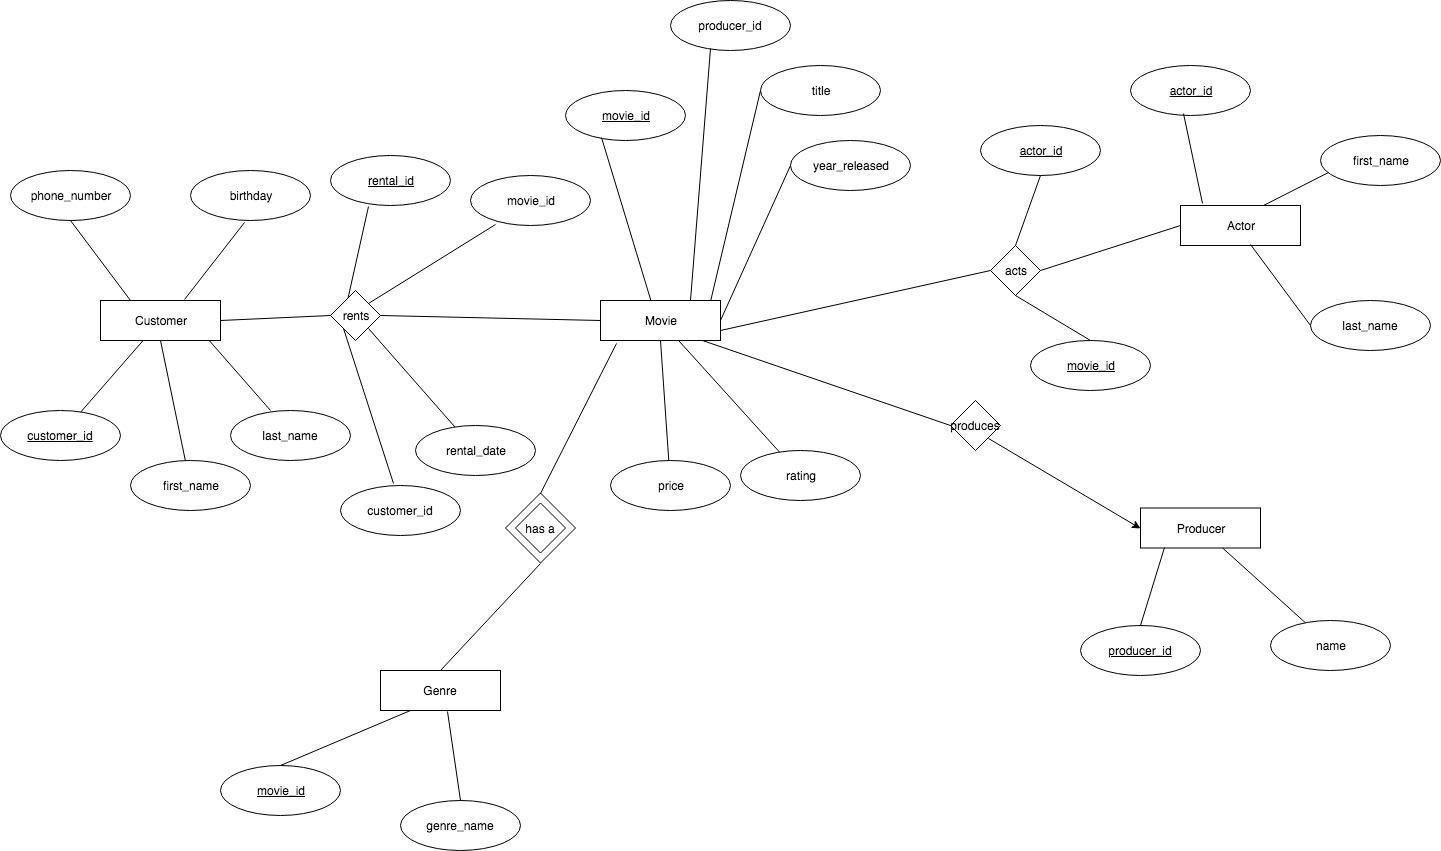

The diagram above was exported from draw.io. Its source (the exported page's mxGraphModel, read from the mxfile embedded in the PNG):
<mxGraphModel dx="758" dy="1634" grid="1" gridSize="10" guides="1" tooltips="1" connect="1" arrows="1" fold="1" page="1" pageScale="1" pageWidth="850" pageHeight="1100" math="0" shadow="0">
  <root>
    <mxCell id="0" />
    <mxCell id="1" parent="0" />
    <mxCell id="mO0CyOBC0lBRSw1eDXA_-12" value="&lt;u&gt;customer_id&lt;/u&gt;" style="ellipse;whiteSpace=wrap;html=1;" parent="1" vertex="1">
      <mxGeometry x="10" y="310" width="120" height="50" as="geometry" />
    </mxCell>
    <mxCell id="mO0CyOBC0lBRSw1eDXA_-13" value="phone_number" style="ellipse;whiteSpace=wrap;html=1;" parent="1" vertex="1">
      <mxGeometry x="20" y="70" width="120" height="50" as="geometry" />
    </mxCell>
    <mxCell id="mO0CyOBC0lBRSw1eDXA_-14" value="last_name" style="ellipse;whiteSpace=wrap;html=1;" parent="1" vertex="1">
      <mxGeometry x="240" y="310" width="120" height="50" as="geometry" />
    </mxCell>
    <mxCell id="mO0CyOBC0lBRSw1eDXA_-15" value="first_name" style="ellipse;whiteSpace=wrap;html=1;" parent="1" vertex="1">
      <mxGeometry x="140" y="360" width="120" height="50" as="geometry" />
    </mxCell>
    <mxCell id="mO0CyOBC0lBRSw1eDXA_-16" value="birthday" style="ellipse;whiteSpace=wrap;html=1;" parent="1" vertex="1">
      <mxGeometry x="200" y="70" width="120" height="50" as="geometry" />
    </mxCell>
    <mxCell id="mO0CyOBC0lBRSw1eDXA_-17" value="" style="endArrow=none;html=1;" parent="1" source="mO0CyOBC0lBRSw1eDXA_-12" target="mO0CyOBC0lBRSw1eDXA_-2" edge="1">
      <mxGeometry width="50" height="50" relative="1" as="geometry">
        <mxPoint x="45" y="280" as="sourcePoint" />
        <mxPoint x="95" y="230" as="targetPoint" />
      </mxGeometry>
    </mxCell>
    <mxCell id="mO0CyOBC0lBRSw1eDXA_-18" value="" style="endArrow=none;html=1;entryX=0.5;entryY=1;entryDx=0;entryDy=0;" parent="1" source="mO0CyOBC0lBRSw1eDXA_-15" target="mO0CyOBC0lBRSw1eDXA_-2" edge="1">
      <mxGeometry width="50" height="50" relative="1" as="geometry">
        <mxPoint x="140" y="325" as="sourcePoint" />
        <mxPoint x="190" y="275" as="targetPoint" />
      </mxGeometry>
    </mxCell>
    <mxCell id="mO0CyOBC0lBRSw1eDXA_-19" value="" style="endArrow=none;html=1;exitX=0.333;exitY=0;exitDx=0;exitDy=0;exitPerimeter=0;" parent="1" source="mO0CyOBC0lBRSw1eDXA_-14" edge="1">
      <mxGeometry width="50" height="50" relative="1" as="geometry">
        <mxPoint x="230" y="340" as="sourcePoint" />
        <mxPoint x="210" y="230" as="targetPoint" />
      </mxGeometry>
    </mxCell>
    <mxCell id="mO0CyOBC0lBRSw1eDXA_-2" value="Customer" style="rounded=0;whiteSpace=wrap;html=1;" parent="1" vertex="1">
      <mxGeometry x="110" y="200" width="120" height="40" as="geometry" />
    </mxCell>
    <mxCell id="mO0CyOBC0lBRSw1eDXA_-20" value="" style="endArrow=none;html=1;entryX=0.5;entryY=1;entryDx=0;entryDy=0;exitX=0.25;exitY=0;exitDx=0;exitDy=0;" parent="1" source="mO0CyOBC0lBRSw1eDXA_-2" target="mO0CyOBC0lBRSw1eDXA_-13" edge="1">
      <mxGeometry width="50" height="50" relative="1" as="geometry">
        <mxPoint x="10" y="480" as="sourcePoint" />
        <mxPoint x="60" y="430" as="targetPoint" />
      </mxGeometry>
    </mxCell>
    <mxCell id="mO0CyOBC0lBRSw1eDXA_-21" value="" style="endArrow=none;html=1;entryX=0.45;entryY=1.04;entryDx=0;entryDy=0;entryPerimeter=0;exitX=0.7;exitY=-0.025;exitDx=0;exitDy=0;exitPerimeter=0;" parent="1" source="mO0CyOBC0lBRSw1eDXA_-2" target="mO0CyOBC0lBRSw1eDXA_-16" edge="1">
      <mxGeometry width="50" height="50" relative="1" as="geometry">
        <mxPoint x="10" y="480" as="sourcePoint" />
        <mxPoint x="60" y="430" as="targetPoint" />
      </mxGeometry>
    </mxCell>
    <mxCell id="mO0CyOBC0lBRSw1eDXA_-22" value="&lt;u&gt;rental_id&lt;/u&gt;" style="ellipse;whiteSpace=wrap;html=1;" parent="1" vertex="1">
      <mxGeometry x="340" y="55" width="120" height="50" as="geometry" />
    </mxCell>
    <mxCell id="mO0CyOBC0lBRSw1eDXA_-23" value="movie_id" style="ellipse;whiteSpace=wrap;html=1;" parent="1" vertex="1">
      <mxGeometry x="480" y="75" width="120" height="50" as="geometry" />
    </mxCell>
    <mxCell id="mO0CyOBC0lBRSw1eDXA_-24" value="customer_id" style="ellipse;whiteSpace=wrap;html=1;" parent="1" vertex="1">
      <mxGeometry x="350" y="385" width="120" height="50" as="geometry" />
    </mxCell>
    <mxCell id="mO0CyOBC0lBRSw1eDXA_-26" value="rental_date" style="ellipse;whiteSpace=wrap;html=1;" parent="1" vertex="1">
      <mxGeometry x="425" y="325" width="120" height="50" as="geometry" />
    </mxCell>
    <mxCell id="mO0CyOBC0lBRSw1eDXA_-27" value="" style="endArrow=none;html=1;entryX=0.317;entryY=1.02;entryDx=0;entryDy=0;entryPerimeter=0;" parent="1" target="mO0CyOBC0lBRSw1eDXA_-22" edge="1">
      <mxGeometry width="50" height="50" relative="1" as="geometry">
        <mxPoint x="357" y="200" as="sourcePoint" />
        <mxPoint x="440" y="120" as="targetPoint" />
      </mxGeometry>
    </mxCell>
    <mxCell id="mO0CyOBC0lBRSw1eDXA_-28" value="" style="endArrow=none;html=1;entryX=0.208;entryY=0.98;entryDx=0;entryDy=0;entryPerimeter=0;exitX=1;exitY=0;exitDx=0;exitDy=0;" parent="1" source="mO0CyOBC0lBRSw1eDXA_-7" target="mO0CyOBC0lBRSw1eDXA_-23" edge="1">
      <mxGeometry width="50" height="50" relative="1" as="geometry">
        <mxPoint x="435" y="202" as="sourcePoint" />
        <mxPoint x="60" y="460" as="targetPoint" />
      </mxGeometry>
    </mxCell>
    <mxCell id="mO0CyOBC0lBRSw1eDXA_-29" value="" style="endArrow=none;html=1;exitX=0.442;exitY=-0.04;exitDx=0;exitDy=0;exitPerimeter=0;entryX=0;entryY=1;entryDx=0;entryDy=0;" parent="1" source="mO0CyOBC0lBRSw1eDXA_-24" target="mO0CyOBC0lBRSw1eDXA_-7" edge="1">
      <mxGeometry width="50" height="50" relative="1" as="geometry">
        <mxPoint x="10" y="510" as="sourcePoint" />
        <mxPoint x="395" y="240" as="targetPoint" />
      </mxGeometry>
    </mxCell>
    <mxCell id="mO0CyOBC0lBRSw1eDXA_-31" value="" style="endArrow=none;html=1;entryX=1;entryY=1;entryDx=0;entryDy=0;" parent="1" source="mO0CyOBC0lBRSw1eDXA_-26" target="mO0CyOBC0lBRSw1eDXA_-7" edge="1">
      <mxGeometry width="50" height="50" relative="1" as="geometry">
        <mxPoint x="10" y="510" as="sourcePoint" />
        <mxPoint x="457.66666666666674" y="240" as="targetPoint" />
      </mxGeometry>
    </mxCell>
    <mxCell id="mO0CyOBC0lBRSw1eDXA_-33" value="price" style="ellipse;whiteSpace=wrap;html=1;" parent="1" vertex="1">
      <mxGeometry x="620" y="360" width="120" height="50" as="geometry" />
    </mxCell>
    <mxCell id="mO0CyOBC0lBRSw1eDXA_-38" value="" style="endArrow=none;html=1;entryX=0.5;entryY=1;entryDx=0;entryDy=0;" parent="1" source="mO0CyOBC0lBRSw1eDXA_-33" edge="1">
      <mxGeometry width="50" height="50" relative="1" as="geometry">
        <mxPoint x="100" y="510" as="sourcePoint" />
        <mxPoint x="670" y="240" as="targetPoint" />
      </mxGeometry>
    </mxCell>
    <mxCell id="mO0CyOBC0lBRSw1eDXA_-41" value="title" style="ellipse;whiteSpace=wrap;html=1;" parent="1" vertex="1">
      <mxGeometry x="770" y="-35" width="120" height="50" as="geometry" />
    </mxCell>
    <mxCell id="mO0CyOBC0lBRSw1eDXA_-42" value="&lt;u&gt;movie_id&lt;/u&gt;" style="ellipse;whiteSpace=wrap;html=1;" parent="1" vertex="1">
      <mxGeometry x="575" y="-10" width="120" height="50" as="geometry" />
    </mxCell>
    <mxCell id="mO0CyOBC0lBRSw1eDXA_-43" value="rating" style="ellipse;whiteSpace=wrap;html=1;" parent="1" vertex="1">
      <mxGeometry x="750" y="350" width="120" height="50" as="geometry" />
    </mxCell>
    <mxCell id="mO0CyOBC0lBRSw1eDXA_-44" value="" style="endArrow=none;html=1;entryX=0.3;entryY=0.94;entryDx=0;entryDy=0;exitX=0.425;exitY=0.05;exitDx=0;exitDy=0;exitPerimeter=0;entryPerimeter=0;" parent="1" source="mO0CyOBC0lBRSw1eDXA_-3" target="mO0CyOBC0lBRSw1eDXA_-42" edge="1">
      <mxGeometry width="50" height="50" relative="1" as="geometry">
        <mxPoint x="390" y="510" as="sourcePoint" />
        <mxPoint x="440" y="460" as="targetPoint" />
      </mxGeometry>
    </mxCell>
    <mxCell id="mO0CyOBC0lBRSw1eDXA_-45" value="" style="endArrow=none;html=1;entryX=0;entryY=0.5;entryDx=0;entryDy=0;exitX=0.917;exitY=0.025;exitDx=0;exitDy=0;exitPerimeter=0;" parent="1" source="mO0CyOBC0lBRSw1eDXA_-3" target="mO0CyOBC0lBRSw1eDXA_-41" edge="1">
      <mxGeometry width="50" height="50" relative="1" as="geometry">
        <mxPoint x="390" y="510" as="sourcePoint" />
        <mxPoint x="440" y="460" as="targetPoint" />
      </mxGeometry>
    </mxCell>
    <mxCell id="mO0CyOBC0lBRSw1eDXA_-46" value="" style="endArrow=none;html=1;exitX=1;exitY=0.5;exitDx=0;exitDy=0;entryX=0;entryY=0.5;entryDx=0;entryDy=0;" parent="1" source="mO0CyOBC0lBRSw1eDXA_-3" target="mO0CyOBC0lBRSw1eDXA_-40" edge="1">
      <mxGeometry width="50" height="50" relative="1" as="geometry">
        <mxPoint x="390" y="510" as="sourcePoint" />
        <mxPoint x="850" y="310" as="targetPoint" />
      </mxGeometry>
    </mxCell>
    <mxCell id="mO0CyOBC0lBRSw1eDXA_-47" value="" style="endArrow=none;html=1;" parent="1" source="mO0CyOBC0lBRSw1eDXA_-43" target="mO0CyOBC0lBRSw1eDXA_-3" edge="1">
      <mxGeometry width="50" height="50" relative="1" as="geometry">
        <mxPoint x="390" y="510" as="sourcePoint" />
        <mxPoint x="440" y="460" as="targetPoint" />
      </mxGeometry>
    </mxCell>
    <mxCell id="mO0CyOBC0lBRSw1eDXA_-7" value="rents" style="rhombus;whiteSpace=wrap;html=1;" parent="1" vertex="1">
      <mxGeometry x="340" y="190" width="50" height="50" as="geometry" />
    </mxCell>
    <mxCell id="a496P6XtzxmCSeJBFaq3-1" value="" style="endArrow=none;html=1;entryX=0;entryY=0.5;entryDx=0;entryDy=0;exitX=1;exitY=0.5;exitDx=0;exitDy=0;" edge="1" parent="1" source="mO0CyOBC0lBRSw1eDXA_-2" target="mO0CyOBC0lBRSw1eDXA_-7">
      <mxGeometry width="50" height="50" relative="1" as="geometry">
        <mxPoint x="10" y="510" as="sourcePoint" />
        <mxPoint x="60" y="460" as="targetPoint" />
      </mxGeometry>
    </mxCell>
    <mxCell id="a496P6XtzxmCSeJBFaq3-2" value="" style="endArrow=none;html=1;entryX=0;entryY=0.5;entryDx=0;entryDy=0;exitX=1;exitY=0.5;exitDx=0;exitDy=0;" edge="1" parent="1" source="mO0CyOBC0lBRSw1eDXA_-7">
      <mxGeometry width="50" height="50" relative="1" as="geometry">
        <mxPoint x="10" y="510" as="sourcePoint" />
        <mxPoint x="610" y="220" as="targetPoint" />
      </mxGeometry>
    </mxCell>
    <mxCell id="mO0CyOBC0lBRSw1eDXA_-40" value="year_released" style="ellipse;whiteSpace=wrap;html=1;" parent="1" vertex="1">
      <mxGeometry x="800" y="40" width="120" height="50" as="geometry" />
    </mxCell>
    <mxCell id="a496P6XtzxmCSeJBFaq3-3" value="producer_id" style="ellipse;whiteSpace=wrap;html=1;" vertex="1" parent="1">
      <mxGeometry x="680" y="-100" width="120" height="50" as="geometry" />
    </mxCell>
    <mxCell id="a496P6XtzxmCSeJBFaq3-4" value="" style="endArrow=none;html=1;entryX=0.333;entryY=0.96;entryDx=0;entryDy=0;entryPerimeter=0;exitX=0.75;exitY=0;exitDx=0;exitDy=0;" edge="1" parent="1" source="mO0CyOBC0lBRSw1eDXA_-3" target="a496P6XtzxmCSeJBFaq3-3">
      <mxGeometry width="50" height="50" relative="1" as="geometry">
        <mxPoint x="540" y="510" as="sourcePoint" />
        <mxPoint x="590" y="460" as="targetPoint" />
      </mxGeometry>
    </mxCell>
    <mxCell id="mO0CyOBC0lBRSw1eDXA_-3" value="Movie" style="rounded=0;whiteSpace=wrap;html=1;" parent="1" vertex="1">
      <mxGeometry x="610" y="200" width="120" height="40" as="geometry" />
    </mxCell>
    <mxCell id="a496P6XtzxmCSeJBFaq3-6" value="Genre" style="rounded=0;whiteSpace=wrap;html=1;" vertex="1" parent="1">
      <mxGeometry x="390" y="570" width="120" height="40" as="geometry" />
    </mxCell>
    <mxCell id="a496P6XtzxmCSeJBFaq3-10" value="" style="group" vertex="1" connectable="0" parent="1">
      <mxGeometry x="515" y="392.5" width="70" height="70" as="geometry" />
    </mxCell>
    <mxCell id="a496P6XtzxmCSeJBFaq3-8" value="" style="rhombus;whiteSpace=wrap;html=1;" vertex="1" parent="a496P6XtzxmCSeJBFaq3-10">
      <mxGeometry width="70" height="70" as="geometry" />
    </mxCell>
    <mxCell id="a496P6XtzxmCSeJBFaq3-7" value="has a" style="rhombus;whiteSpace=wrap;html=1;" vertex="1" parent="a496P6XtzxmCSeJBFaq3-10">
      <mxGeometry x="10" y="10" width="50" height="50" as="geometry" />
    </mxCell>
    <mxCell id="a496P6XtzxmCSeJBFaq3-11" value="" style="endArrow=none;html=1;entryX=0.133;entryY=1.075;entryDx=0;entryDy=0;entryPerimeter=0;exitX=0.5;exitY=0;exitDx=0;exitDy=0;" edge="1" parent="1" source="a496P6XtzxmCSeJBFaq3-8" target="mO0CyOBC0lBRSw1eDXA_-3">
      <mxGeometry width="50" height="50" relative="1" as="geometry">
        <mxPoint x="570" y="325" as="sourcePoint" />
        <mxPoint x="620" y="275" as="targetPoint" />
      </mxGeometry>
    </mxCell>
    <mxCell id="a496P6XtzxmCSeJBFaq3-12" value="" style="endArrow=none;html=1;entryX=0.5;entryY=1;entryDx=0;entryDy=0;exitX=0.5;exitY=0;exitDx=0;exitDy=0;" edge="1" parent="1" source="a496P6XtzxmCSeJBFaq3-6" target="a496P6XtzxmCSeJBFaq3-8">
      <mxGeometry width="50" height="50" relative="1" as="geometry">
        <mxPoint x="360" y="680" as="sourcePoint" />
        <mxPoint x="410" y="630" as="targetPoint" />
      </mxGeometry>
    </mxCell>
    <mxCell id="a496P6XtzxmCSeJBFaq3-13" value="genre_name" style="ellipse;whiteSpace=wrap;html=1;" vertex="1" parent="1">
      <mxGeometry x="410" y="700" width="120" height="50" as="geometry" />
    </mxCell>
    <mxCell id="a496P6XtzxmCSeJBFaq3-14" value="&lt;u&gt;movie_id&lt;/u&gt;" style="ellipse;whiteSpace=wrap;html=1;" vertex="1" parent="1">
      <mxGeometry x="230" y="665" width="120" height="50" as="geometry" />
    </mxCell>
    <mxCell id="a496P6XtzxmCSeJBFaq3-15" value="" style="endArrow=none;html=1;entryX=0.25;entryY=1;entryDx=0;entryDy=0;exitX=0.5;exitY=0;exitDx=0;exitDy=0;" edge="1" parent="1" source="a496P6XtzxmCSeJBFaq3-14" target="a496P6XtzxmCSeJBFaq3-6">
      <mxGeometry width="50" height="50" relative="1" as="geometry">
        <mxPoint x="20" y="820" as="sourcePoint" />
        <mxPoint x="70" y="770" as="targetPoint" />
      </mxGeometry>
    </mxCell>
    <mxCell id="a496P6XtzxmCSeJBFaq3-16" value="" style="endArrow=none;html=1;entryX=0.558;entryY=1.025;entryDx=0;entryDy=0;entryPerimeter=0;exitX=0.5;exitY=0;exitDx=0;exitDy=0;" edge="1" parent="1" source="a496P6XtzxmCSeJBFaq3-13" target="a496P6XtzxmCSeJBFaq3-6">
      <mxGeometry width="50" height="50" relative="1" as="geometry">
        <mxPoint x="20" y="820" as="sourcePoint" />
        <mxPoint x="70" y="770" as="targetPoint" />
      </mxGeometry>
    </mxCell>
    <mxCell id="a496P6XtzxmCSeJBFaq3-17" value="Producer" style="rounded=0;whiteSpace=wrap;html=1;" vertex="1" parent="1">
      <mxGeometry x="1150" y="407.5" width="120" height="40" as="geometry" />
    </mxCell>
    <mxCell id="a496P6XtzxmCSeJBFaq3-18" value="Actor" style="rounded=0;whiteSpace=wrap;html=1;" vertex="1" parent="1">
      <mxGeometry x="1190" y="105" width="120" height="40" as="geometry" />
    </mxCell>
    <mxCell id="a496P6XtzxmCSeJBFaq3-19" value="produces" style="rhombus;whiteSpace=wrap;html=1;" vertex="1" parent="1">
      <mxGeometry x="960" y="300" width="50" height="50" as="geometry" />
    </mxCell>
    <mxCell id="a496P6XtzxmCSeJBFaq3-20" value="acts" style="rhombus;whiteSpace=wrap;html=1;" vertex="1" parent="1">
      <mxGeometry x="1000" y="145" width="50" height="50" as="geometry" />
    </mxCell>
    <mxCell id="a496P6XtzxmCSeJBFaq3-22" value="" style="endArrow=none;html=1;entryX=0;entryY=0.5;entryDx=0;entryDy=0;exitX=0.85;exitY=1;exitDx=0;exitDy=0;exitPerimeter=0;" edge="1" parent="1" source="mO0CyOBC0lBRSw1eDXA_-3" target="a496P6XtzxmCSeJBFaq3-19">
      <mxGeometry width="50" height="50" relative="1" as="geometry">
        <mxPoint x="840" y="290" as="sourcePoint" />
        <mxPoint x="620" y="770" as="targetPoint" />
      </mxGeometry>
    </mxCell>
    <mxCell id="a496P6XtzxmCSeJBFaq3-27" value="" style="endArrow=classic;html=1;entryX=0;entryY=0.5;entryDx=0;entryDy=0;exitX=1;exitY=1;exitDx=0;exitDy=0;" edge="1" parent="1" source="a496P6XtzxmCSeJBFaq3-19" target="a496P6XtzxmCSeJBFaq3-17">
      <mxGeometry width="50" height="50" relative="1" as="geometry">
        <mxPoint x="1020" y="360" as="sourcePoint" />
        <mxPoint x="620" y="770" as="targetPoint" />
      </mxGeometry>
    </mxCell>
    <mxCell id="a496P6XtzxmCSeJBFaq3-28" value="" style="endArrow=none;html=1;entryX=0;entryY=0.5;entryDx=0;entryDy=0;exitX=1;exitY=0.5;exitDx=0;exitDy=0;" edge="1" parent="1" source="a496P6XtzxmCSeJBFaq3-20" target="a496P6XtzxmCSeJBFaq3-18">
      <mxGeometry width="50" height="50" relative="1" as="geometry">
        <mxPoint x="1090" y="340" as="sourcePoint" />
        <mxPoint x="1140" y="290" as="targetPoint" />
      </mxGeometry>
    </mxCell>
    <mxCell id="a496P6XtzxmCSeJBFaq3-29" value="" style="endArrow=none;html=1;entryX=0;entryY=0.5;entryDx=0;entryDy=0;exitX=1;exitY=0.75;exitDx=0;exitDy=0;" edge="1" parent="1" source="mO0CyOBC0lBRSw1eDXA_-3" target="a496P6XtzxmCSeJBFaq3-20">
      <mxGeometry width="50" height="50" relative="1" as="geometry">
        <mxPoint x="1090" y="340" as="sourcePoint" />
        <mxPoint x="1140" y="290" as="targetPoint" />
      </mxGeometry>
    </mxCell>
    <mxCell id="a496P6XtzxmCSeJBFaq3-30" value="&lt;u&gt;actor_id&lt;/u&gt;" style="ellipse;whiteSpace=wrap;html=1;" vertex="1" parent="1">
      <mxGeometry x="1140" y="-35" width="120" height="50" as="geometry" />
    </mxCell>
    <mxCell id="a496P6XtzxmCSeJBFaq3-31" value="last_name" style="ellipse;whiteSpace=wrap;html=1;" vertex="1" parent="1">
      <mxGeometry x="1320" y="200" width="120" height="50" as="geometry" />
    </mxCell>
    <mxCell id="a496P6XtzxmCSeJBFaq3-32" value="first_name" style="ellipse;whiteSpace=wrap;html=1;" vertex="1" parent="1">
      <mxGeometry x="1330" y="35" width="120" height="50" as="geometry" />
    </mxCell>
    <mxCell id="a496P6XtzxmCSeJBFaq3-33" value="" style="endArrow=none;html=1;entryX=0.442;entryY=0.96;entryDx=0;entryDy=0;entryPerimeter=0;exitX=0.183;exitY=-0.05;exitDx=0;exitDy=0;exitPerimeter=0;" edge="1" parent="1" source="a496P6XtzxmCSeJBFaq3-18" target="a496P6XtzxmCSeJBFaq3-30">
      <mxGeometry width="50" height="50" relative="1" as="geometry">
        <mxPoint x="1125" y="375" as="sourcePoint" />
        <mxPoint x="1175" y="325" as="targetPoint" />
      </mxGeometry>
    </mxCell>
    <mxCell id="a496P6XtzxmCSeJBFaq3-34" value="" style="endArrow=none;html=1;entryX=0.067;entryY=0.74;entryDx=0;entryDy=0;entryPerimeter=0;exitX=0.692;exitY=0;exitDx=0;exitDy=0;exitPerimeter=0;" edge="1" parent="1" source="a496P6XtzxmCSeJBFaq3-18" target="a496P6XtzxmCSeJBFaq3-32">
      <mxGeometry width="50" height="50" relative="1" as="geometry">
        <mxPoint x="1135" y="385" as="sourcePoint" />
        <mxPoint x="1185" y="335" as="targetPoint" />
      </mxGeometry>
    </mxCell>
    <mxCell id="a496P6XtzxmCSeJBFaq3-35" value="" style="endArrow=none;html=1;entryX=0;entryY=0.5;entryDx=0;entryDy=0;exitX=0.583;exitY=0.975;exitDx=0;exitDy=0;exitPerimeter=0;" edge="1" parent="1" source="a496P6XtzxmCSeJBFaq3-18" target="a496P6XtzxmCSeJBFaq3-31">
      <mxGeometry width="50" height="50" relative="1" as="geometry">
        <mxPoint x="1145" y="395" as="sourcePoint" />
        <mxPoint x="1195" y="345" as="targetPoint" />
      </mxGeometry>
    </mxCell>
    <mxCell id="a496P6XtzxmCSeJBFaq3-36" value="&lt;u&gt;movie_id&lt;/u&gt;" style="ellipse;whiteSpace=wrap;html=1;" vertex="1" parent="1">
      <mxGeometry x="1040" y="240" width="120" height="50" as="geometry" />
    </mxCell>
    <mxCell id="a496P6XtzxmCSeJBFaq3-37" value="&lt;u&gt;actor_id&lt;/u&gt;" style="ellipse;whiteSpace=wrap;html=1;" vertex="1" parent="1">
      <mxGeometry x="990" y="25" width="120" height="50" as="geometry" />
    </mxCell>
    <mxCell id="a496P6XtzxmCSeJBFaq3-38" value="" style="endArrow=none;html=1;entryX=0.5;entryY=1;entryDx=0;entryDy=0;exitX=0.5;exitY=0;exitDx=0;exitDy=0;" edge="1" parent="1" source="a496P6XtzxmCSeJBFaq3-36" target="a496P6XtzxmCSeJBFaq3-20">
      <mxGeometry width="50" height="50" relative="1" as="geometry">
        <mxPoint x="1222" y="113" as="sourcePoint" />
        <mxPoint x="1203" y="23" as="targetPoint" />
      </mxGeometry>
    </mxCell>
    <mxCell id="a496P6XtzxmCSeJBFaq3-39" value="" style="endArrow=none;html=1;entryX=0.5;entryY=1;entryDx=0;entryDy=0;exitX=0.5;exitY=0;exitDx=0;exitDy=0;" edge="1" parent="1" source="a496P6XtzxmCSeJBFaq3-20" target="a496P6XtzxmCSeJBFaq3-37">
      <mxGeometry width="50" height="50" relative="1" as="geometry">
        <mxPoint x="1232" y="123" as="sourcePoint" />
        <mxPoint x="1213" y="33" as="targetPoint" />
      </mxGeometry>
    </mxCell>
    <mxCell id="a496P6XtzxmCSeJBFaq3-40" value="name" style="ellipse;whiteSpace=wrap;html=1;" vertex="1" parent="1">
      <mxGeometry x="1280" y="520" width="120" height="50" as="geometry" />
    </mxCell>
    <mxCell id="a496P6XtzxmCSeJBFaq3-41" value="&lt;u&gt;producer_id&lt;/u&gt;" style="ellipse;whiteSpace=wrap;html=1;" vertex="1" parent="1">
      <mxGeometry x="1090" y="525" width="120" height="50" as="geometry" />
    </mxCell>
    <mxCell id="a496P6XtzxmCSeJBFaq3-42" value="" style="endArrow=none;html=1;" edge="1" parent="1" source="a496P6XtzxmCSeJBFaq3-40" target="a496P6XtzxmCSeJBFaq3-17">
      <mxGeometry width="50" height="50" relative="1" as="geometry">
        <mxPoint x="1110" y="250" as="sourcePoint" />
        <mxPoint x="1035" y="205" as="targetPoint" />
      </mxGeometry>
    </mxCell>
    <mxCell id="a496P6XtzxmCSeJBFaq3-43" value="" style="endArrow=none;html=1;entryX=0.2;entryY=0.988;entryDx=0;entryDy=0;exitX=0.5;exitY=0;exitDx=0;exitDy=0;entryPerimeter=0;" edge="1" parent="1" source="a496P6XtzxmCSeJBFaq3-41" target="a496P6XtzxmCSeJBFaq3-17">
      <mxGeometry width="50" height="50" relative="1" as="geometry">
        <mxPoint x="1120" y="260" as="sourcePoint" />
        <mxPoint x="1045" y="215" as="targetPoint" />
      </mxGeometry>
    </mxCell>
  </root>
</mxGraphModel>